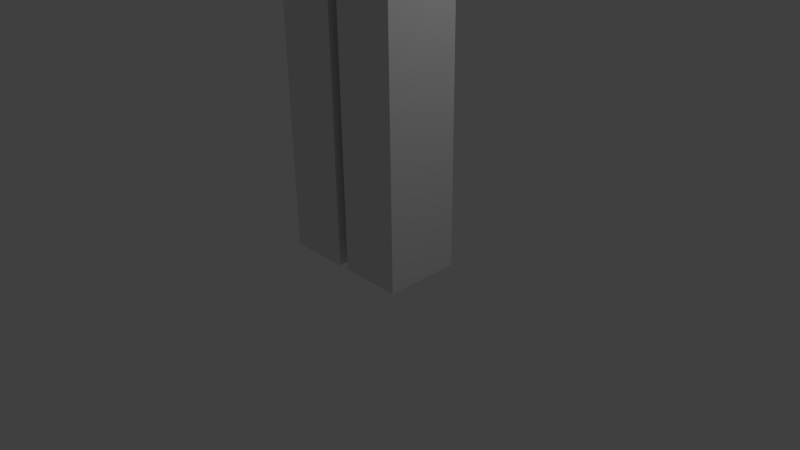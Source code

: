 # Source: preBaseMesh.blend  (saved by Blender 2.73.0; exported with 4.5.12 LTS)
import bpy
from mathutils import Matrix  # noqa: F401  (used for matrix-valued properties, if any)

bpy.ops.wm.read_factory_settings(use_empty=True)
scene = bpy.context.scene
scene.name = 'Scene'

# ---- collections
col_collection_1 = bpy.data.collections.new('Collection 1'); scene.collection.children.link(col_collection_1)

# ---- world
world_world = bpy.data.worlds.new('World'); scene.world = world_world
world_world.color = (0.05088, 0.05088, 0.05088)
world_world.use_sun_shadow = False
world_world.sun_shadow_jitter_overblur = 0.0
world_world.cycles.sampling_method = 'MANUAL'
world_world.cycles.sample_map_resolution = 256

# ---- cameras
cam_camera = bpy.data.cameras.new('Camera')
cam_camera.clip_end = 100.0
cam_camera.lens = 35.0
cam_camera.sensor_width = 32.0
cam_camera.sensor_height = 18.0
cam_camera.ortho_scale = 7.314
cam_camera.dof.focus_distance = 0.0
cam_camera.dof.aperture_fstop = 128.0

# ---- lights
light_lamp = bpy.data.lights.new('Lamp', 'POINT')
light_lamp.transmission_factor = 0.0
light_lamp.cutoff_distance = 30.0
light_lamp.energy = 100.0
light_lamp.shadow_buffer_clip_start = 1.001
light_lamp.shadow_soft_size = 0.1
light_lamp.shadow_maximum_resolution = 0.006
light_lamp.use_absolute_resolution = True
light_lamp.cycles.use_multiple_importance_sampling = False

# ---- meshes
me_cube = bpy.data.meshes.new('Cube')
me_cube.from_pydata([(-1.02, -0.4, 7.1), (-1.02, 0.4, 7.1), (-1.58, 0.4, 7.1), (-1.58, -0.4, 7.1), (-0.0747, -0.5, 0.0), (-0.0747, 0.5, 0.0), (-0.8983, 0.5, 0.0), (-0.8983, -0.5, 0.0), (-0.8983, -0.5, 2.4), (-0.8983, 0.5, 2.4), (-0.0747, 0.5, 2.4), (-0.0747, -0.5, 2.4), (-0.0747, -0.5, 4.9), (-0.0747, 0.5, 4.9), (-0.8983, 0.5, 4.9), (-0.8983, -0.5, 4.9), (-0.0747, -0.5, 3.2), (-0.0747, 0.5, 3.2), (-0.8983, 0.5, 3.2), (-0.8983, -0.5, 3.2), (0.0, -0.5, 8.5), (0.0, 0.5, 8.5), (-0.9493, 0.5, 8.5), (-0.9493, -0.5, 8.5), (0.0, -0.5, 5.5), (0.0, 0.5, 5.5), (-0.9493, 0.5, 5.5), (-0.9493, -0.5, 5.5), (-1.58, -0.4, 8.5), (-1.58, 0.4, 8.5), (-1.02, 0.4, 8.5), (-1.02, -0.4, 8.5), (-1.02, -0.4, 6.5), (-1.02, 0.4, 6.5), (-1.58, 0.4, 6.5), (-1.58, -0.4, 6.5), (-1.02, -0.4, 5.2), (-1.02, 0.4, 5.2), (-1.58, 0.4, 5.2), (-1.58, -0.4, 5.2), (0.0, -0.5, 5.5), (0.0, 0.5, 5.5), (-0.9493, 0.5, 5.5), (-0.9493, -0.5, 5.5), (0.0, -0.5, 4.8), (0.0, 0.5, 4.8), (-0.9493, 0.5, 4.8), (-0.9493, -0.5, 4.8), (0.0, 0.5, 7.0), (0.0, -0.5, 7.0), (-0.9493, -0.5, 7.0), (-0.9493, 0.5, 7.0), (0.0, 0.5, 6.625), (0.0, -0.5, 6.625), (-0.9493, 0.5, 6.625), (-0.9493, -0.5, 6.625), (-0.5643, -0.5, 8.5), (-0.5643, 0.5, 8.5), (-0.5643, 0.5, 5.5), (-0.5643, -0.5, 5.5), (-0.5643, 0.5, 5.5), (-0.5643, -0.5, 5.5), (-0.5643, 0.5, 4.8), (-0.5643, -0.5, 4.8), (-0.5643, 0.5, 7.0), (-0.5643, -0.5, 7.0), (-0.5643, 0.5, 6.625), (-0.5643, -0.5, 6.625), (-0.4865, 0.5, 2.4), (-0.4865, -0.5, 0.0), (-0.4865, -0.5, 2.4), (-0.4865, -0.5, 3.2), (-0.4865, 0.5, 0.0), (-0.4865, -0.5, 4.9), (-0.4865, 0.5, 4.9), (-0.4865, 0.5, 3.2), (-1.3, -0.4, 8.5), (-1.3, 0.4, 7.1), (-1.3, 0.4, 8.5), (-1.3, -0.4, 7.1), (-1.3, 0.4, 6.5), (-1.3, -0.4, 6.5), (-1.3, 0.4, 5.2), (-1.3, -0.4, 5.2), (0.0, 0.0, 8.5), (-0.9493, 0.0, 8.5), (-0.9493, 0.0, 5.5), (-0.9493, 0.0, 5.5), (0.0, 0.0, 4.8), (-0.9493, 0.0, 4.8), (-0.9493, 0.0, 7.0), (-0.9493, 0.0, 6.625), (-0.5643, 0.0, 4.8), (-0.5643, 0.0, 8.5), (-1.02, 0.0, 7.1), (-1.58, 0.0, 7.1), (-1.58, 0.0, 8.5), (-1.02, 0.0, 8.5), (-1.02, 0.0, 6.5), (-1.58, 0.0, 6.5), (-1.02, 0.0, 5.2), (-1.58, 0.0, 5.2), (-0.5088, -0.5, 8.7), (-1.3, 0.0, 8.5), (-0.8983, 0.0, 2.4), (-0.8983, 0.0, 0.0), (-0.0747, 0.0, 0.0), (-0.8983, 0.0, 3.2), (-0.0747, 0.0, 4.9), (-0.8983, 0.0, 4.9), (-0.0747, 0.0, 2.4), (-0.0747, 0.0, 3.2), (-0.4865, 0.0, 0.0), (-0.4865, 0.0, 4.9), (-0.8983, 0.5, 0.55), (-0.0747, -0.5, 0.55), (-0.0747, 0.5, 0.55), (-0.8983, -0.5, 0.55), (-0.4865, -0.5, 0.55), (-0.4865, 0.5, 0.55), (-0.0747, 0.0, 0.55), (-0.8983, 0.0, 0.55), (-1.02, -0.4, 4.6), (-1.02, 0.4, 4.6), (-1.58, 0.4, 4.6), (-1.58, -0.4, 4.6), (-1.3, 0.4, 4.6), (-1.3, -0.4, 4.6), (-1.02, 0.0, 4.6), (-1.58, 0.0, 4.6), (-1.3, 0.0, 4.6), (-0.5088, 0.5, 8.7), (0.0, 0.5, 8.7), (0.0, -0.5, 8.7), (-0.5088, -0.5, 10.3), (-0.5088, 0.5, 10.3), (0.0, 0.5, 10.3), (0.0, -0.5, 10.3), (-0.1559, -0.1, 8.391), (-0.1559, 0.1, 8.391), (0.0, 0.1, 8.391), (0.0, -0.1, 8.391), (-0.1559, -0.1, 8.801), (-0.1559, 0.1, 8.801), (0.0, 0.1, 8.801), (0.0, -0.1, 8.801), (-0.0747, -0.5, 2.8), (-0.8983, -0.5, 2.8), (-0.4865, -0.5, 2.8), (-1.58, 0.4, 6.8), (-0.8983, 0.0, 2.8), (-0.0747, 0.0, 2.8), (-1.02, 0.4, 6.8), (-1.3, 0.4, 6.8), (-1.02, 0.0, 6.8), (-1.58, 0.0, 6.8)], [], [(76, 28, 3, 79), (96, 29, 2, 95), (151, 146, 11, 110), (78, 30, 1, 77), (121, 114, 6, 105), (119, 116, 5, 72), (97, 31, 0, 94), (113, 74, 14, 109), (93, 57, 22, 85), (108, 12, 16, 111), (98, 154, 32), (67, 55, 27, 59), (74, 13, 17, 75), (73, 15, 19, 71), (110, 10, 151), (91, 54, 26, 86), (66, 52, 25, 58), (109, 14, 18, 107), (86, 26, 42, 87), (118, 117, 7, 69), (148, 147, 8, 70), (112, 72, 5, 106), (120, 115, 4, 106), (103, 78, 29, 96), (81, 35, 39, 83), (155, 149, 34, 99), (3, 95, 155), (153, 152, 33, 80), (82, 37, 123, 126), (99, 34, 38, 101), (98, 32, 36, 100), (80, 33, 37, 82), (87, 42, 46, 89), (59, 27, 43, 61), (58, 25, 41, 60), (92, 62, 45, 88), (61, 43, 47, 63), (60, 41, 45, 62), (57, 21, 48, 64), (85, 22, 51, 90), (56, 23, 50, 65), (64, 48, 52, 66), (90, 51, 54, 91), (65, 50, 55, 67), (49, 65, 67, 53), (51, 64, 66, 54), (20, 56, 65, 49), (22, 57, 64, 51), (42, 60, 62, 46), (40, 61, 63, 44), (89, 46, 62, 92), (26, 58, 60, 42), (24, 59, 61, 40), (54, 66, 58, 26), (53, 67, 59, 24), (84, 21, 57, 93), (105, 6, 72, 112), (146, 148, 70, 11), (115, 118, 69, 4), (12, 73, 71, 16), (14, 74, 75, 18), (9, 18, 75, 17, 10, 68), (108, 13, 74, 113), (114, 119, 72, 6), (34, 80, 82, 38), (83, 39, 125, 127), (149, 153, 80, 34), (32, 81, 83, 36), (97, 30, 78, 103), (29, 78, 77, 2), (0, 79, 3, 35, 81, 32), (31, 76, 79, 0), (20, 84, 93, 56), (47, 89, 92, 63), (50, 90, 91, 55), (23, 85, 90, 50), (63, 92, 88, 44), (43, 87, 89, 47), (27, 86, 87, 43), (55, 91, 86, 27), (56, 93, 85, 23), (31, 97, 103, 76), (100, 36, 122, 128), (33, 98, 100, 37), (35, 99, 101, 39), (101, 38, 124, 129), (152, 154, 98, 33), (154, 94, 0), (76, 103, 96, 28), (30, 97, 94, 1), (28, 96, 95, 3), (12, 108, 113, 73), (7, 105, 112, 69), (116, 120, 106, 5), (69, 112, 106, 4), (15, 109, 107, 19), (147, 150, 104, 8), (13, 108, 111, 17), (73, 113, 109, 15), (117, 121, 105, 7), (104, 150, 9), (8, 104, 121, 117), (10, 110, 120, 116), (9, 68, 119, 114), (11, 70, 118, 115), (110, 11, 115, 120), (70, 8, 117, 118), (68, 10, 116, 119), (104, 9, 114, 121), (130, 126, 123, 128), (129, 124, 126, 130), (125, 129, 130, 127), (127, 130, 128, 122), (36, 83, 127, 122), (39, 101, 129, 125), (37, 100, 128, 123), (38, 82, 126, 124), (134, 135, 131, 102), (135, 136, 132, 131), (142, 143, 139, 138), (137, 134, 102, 133), (102, 131, 132, 133), (137, 136, 135, 134), (143, 144, 140, 139), (107, 18, 150), (145, 142, 138, 141), (138, 139, 140, 141), (145, 144, 143, 142), (19, 107, 150, 147), (18, 9, 150), (16, 71, 148, 146), (71, 19, 147, 148), (17, 111, 151), (151, 10, 17), (111, 16, 146, 151), (1, 94, 154, 152), (35, 3, 155), (2, 77, 153, 149), (77, 1, 152, 153), (99, 35, 155), (95, 2, 149, 155), (154, 0, 32)])
me_cube.use_remesh_preserve_volume = False
me_cube.use_remesh_preserve_attributes = False
me_cube.use_mirror_vertex_groups = False
me_cube.update()

# ---- objects
ob_character = bpy.data.objects.new('Character', me_cube)
ob_lamp = bpy.data.objects.new('Lamp', light_lamp)
ob_camera = bpy.data.objects.new('Camera', cam_camera)

# ---- transforms, parenting, visibility, modifiers, constraints
ob_character.location = (0.0, 0.0, 0.0)
ob_character.lineart.crease_threshold = 0.0
_m = ob_character.modifiers.new('Mirror', 'MIRROR')
_m.use_clip = True
ob_lamp.location = (4.076, 1.005, 5.904)
ob_lamp.rotation_euler = (0.6503, 0.05522, 1.866)
ob_lamp.lock_rotations_4d = False
ob_lamp.empty_display_type = 'ARROWS'
ob_lamp.color = (0.0, 0.0, 0.0, 0.0)
ob_lamp.lineart.crease_threshold = 0.0
ob_camera.location = (7.481, -6.508, 5.344)
ob_camera.rotation_euler = (1.109, 0.01082, 0.8149)
ob_camera.lock_rotations_4d = False
ob_camera.empty_display_type = 'ARROWS'
ob_camera.color = (0.0, 0.0, 0.0, 0.0)
ob_camera.display_type = 'WIRE'
ob_camera.lineart.crease_threshold = 0.0

# ---- collection membership
col_collection_1.objects.link(ob_character)
col_collection_1.objects.link(ob_lamp)
col_collection_1.objects.link(ob_camera)

# ---- scene / render settings (as saved in the file)
scene.camera = ob_camera
scene.frame_start = 1; scene.frame_end = 250; scene.frame_set(1)
scene.render.engine = 'BLENDER_EEVEE_NEXT'
scene.render.resolution_percentage = 50
scene.render.dither_intensity = 0.0
scene.cycles.use_denoising = False
scene.cycles.samples = 10
scene.cycles.sampling_pattern = 'TABULATED_SOBOL'
scene.cycles.light_sampling_threshold = 0.0
scene.cycles.use_adaptive_sampling = False
scene.cycles.use_light_tree = False
scene.cycles.blur_glossy = 0.0
scene.cycles.pixel_filter_type = 'GAUSSIAN'
scene.cycles.sample_clamp_indirect = 0.0
scene.view_settings.view_transform = 'Standard'
bpy.context.view_layer.update()
